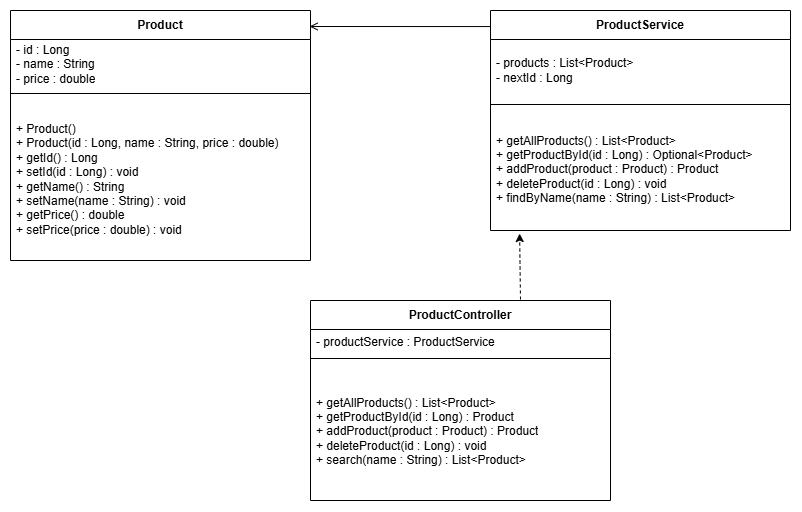

The diagram above was exported from draw.io. Its source (the exported page's mxGraphModel, read from the mxfile embedded in the PNG):
<mxGraphModel dx="860" dy="517" grid="1" gridSize="10" guides="1" tooltips="1" connect="1" arrows="1" fold="1" page="1" pageScale="1" pageWidth="850" pageHeight="1100" math="0" shadow="0">
  <root>
    <mxCell id="0" />
    <mxCell id="1" parent="0" />
    <mxCell id="7Oj-SEnoNtafmuY6Tc17-1" parent="1" style="swimlane;fontStyle=1;align=center;verticalAlign=middle;childLayout=stackLayout;horizontal=1;startSize=29;horizontalStack=0;resizeParent=1;resizeParentMax=0;resizeLast=0;collapsible=0;marginBottom=0;html=1;whiteSpace=wrap;" value="Product" vertex="1">
      <mxGeometry height="250" width="300" x="20" y="30" as="geometry" />
    </mxCell>
    <mxCell id="7Oj-SEnoNtafmuY6Tc17-2" parent="7Oj-SEnoNtafmuY6Tc17-1" style="text;html=1;strokeColor=none;fillColor=none;align=left;verticalAlign=middle;spacingLeft=4;spacingRight=4;overflow=hidden;rotatable=0;points=[[0,0.5],[1,0.5]];portConstraint=eastwest;whiteSpace=wrap;" value="&lt;div&gt;- id : Long&lt;/div&gt;&lt;div&gt;- name : String&lt;/div&gt;&lt;div&gt;- price : double&lt;/div&gt;" vertex="1">
      <mxGeometry height="50" width="300" y="29" as="geometry" />
    </mxCell>
    <mxCell id="7Oj-SEnoNtafmuY6Tc17-5" parent="7Oj-SEnoNtafmuY6Tc17-1" style="line;strokeWidth=1;fillColor=none;align=left;verticalAlign=middle;spacingTop=-1;spacingLeft=3;spacingRight=3;rotatable=0;labelPosition=right;points=[];portConstraint=eastwest;strokeColor=inherit;" value="" vertex="1">
      <mxGeometry height="8" width="300" y="79" as="geometry" />
    </mxCell>
    <mxCell id="7Oj-SEnoNtafmuY6Tc17-3" parent="7Oj-SEnoNtafmuY6Tc17-1" style="text;html=1;strokeColor=none;fillColor=none;align=left;verticalAlign=middle;spacingLeft=4;spacingRight=4;overflow=hidden;rotatable=0;points=[[0,0.5],[1,0.5]];portConstraint=eastwest;whiteSpace=wrap;" value="&lt;div&gt;+ Product()&lt;/div&gt;&lt;div&gt;+ Product(id : Long, name : String, price : double)&lt;/div&gt;&lt;div&gt;+ getId() : Long&lt;/div&gt;&lt;div&gt;+ setId(id : Long) : void&lt;/div&gt;&lt;div&gt;+ getName() : String&lt;/div&gt;&lt;div&gt;+ setName(name : String) : void&lt;/div&gt;&lt;div&gt;+ getPrice() : double&lt;/div&gt;&lt;div&gt;+ setPrice(price : double) : void&lt;/div&gt;" vertex="1">
      <mxGeometry height="163" width="300" y="87" as="geometry" />
    </mxCell>
    <mxCell id="V-RCq7KcbHLoso-jkl_2-1" parent="1" style="swimlane;fontStyle=1;align=center;verticalAlign=middle;childLayout=stackLayout;horizontal=1;startSize=29;horizontalStack=0;resizeParent=1;resizeParentMax=0;resizeLast=0;collapsible=0;marginBottom=0;html=1;whiteSpace=wrap;" value="ProductService" vertex="1">
      <mxGeometry height="220" width="300" x="500" y="30" as="geometry" />
    </mxCell>
    <mxCell id="V-RCq7KcbHLoso-jkl_2-2" parent="V-RCq7KcbHLoso-jkl_2-1" style="text;html=1;strokeColor=none;fillColor=none;align=left;verticalAlign=middle;spacingLeft=4;spacingRight=4;overflow=hidden;rotatable=0;points=[[0,0.5],[1,0.5]];portConstraint=eastwest;whiteSpace=wrap;" value="- products : List&amp;lt;Product&amp;gt;&lt;br&gt;- nextId : Long" vertex="1">
      <mxGeometry height="61" width="300" y="29" as="geometry" />
    </mxCell>
    <mxCell id="V-RCq7KcbHLoso-jkl_2-7" parent="V-RCq7KcbHLoso-jkl_2-1" style="line;strokeWidth=1;fillColor=none;align=left;verticalAlign=middle;spacingTop=-1;spacingLeft=3;spacingRight=3;rotatable=0;labelPosition=right;points=[];portConstraint=eastwest;strokeColor=inherit;labelPerimeter=1;" value="" vertex="1">
      <mxGeometry height="8" width="300" y="90" as="geometry" />
    </mxCell>
    <mxCell id="V-RCq7KcbHLoso-jkl_2-3" parent="V-RCq7KcbHLoso-jkl_2-1" style="text;html=1;strokeColor=none;fillColor=none;align=left;verticalAlign=middle;spacingLeft=4;spacingRight=4;overflow=hidden;rotatable=0;points=[[0,0.5],[1,0.5]];portConstraint=eastwest;whiteSpace=wrap;" value="+ getAllProducts() : List&amp;lt;Product&amp;gt;&lt;br/&gt;+ getProductById(id : Long) : Optional&amp;lt;Product&amp;gt;&lt;br/&gt;+ addProduct(product : Product) : Product&lt;br/&gt;+ deleteProduct(id : Long) : void&lt;br/&gt;+ findByName(name : String) : List&amp;lt;Product&amp;gt;" vertex="1">
      <mxGeometry height="122" width="300" y="98" as="geometry" />
    </mxCell>
    <mxCell id="V-RCq7KcbHLoso-jkl_2-4" parent="1" style="swimlane;fontStyle=1;align=center;verticalAlign=middle;childLayout=stackLayout;horizontal=1;startSize=29;horizontalStack=0;resizeParent=1;resizeParentMax=0;resizeLast=0;collapsible=0;marginBottom=0;html=1;whiteSpace=wrap;" value="ProductController" vertex="1">
      <mxGeometry height="200" width="300" x="320" y="320" as="geometry" />
    </mxCell>
    <mxCell id="V-RCq7KcbHLoso-jkl_2-5" parent="V-RCq7KcbHLoso-jkl_2-4" style="text;html=1;strokeColor=none;fillColor=none;align=left;verticalAlign=middle;spacingLeft=4;spacingRight=4;overflow=hidden;rotatable=0;points=[[0,0.5],[1,0.5]];portConstraint=eastwest;whiteSpace=wrap;" value="- productService : ProductService" vertex="1">
      <mxGeometry height="25" width="300" y="29" as="geometry" />
    </mxCell>
    <mxCell id="V-RCq7KcbHLoso-jkl_2-8" parent="V-RCq7KcbHLoso-jkl_2-4" style="line;strokeWidth=1;fillColor=none;align=left;verticalAlign=middle;spacingTop=-1;spacingLeft=3;spacingRight=3;rotatable=0;labelPosition=right;points=[];portConstraint=eastwest;strokeColor=inherit;labelPerimeter=1;" value="" vertex="1">
      <mxGeometry height="8" width="300" y="54" as="geometry" />
    </mxCell>
    <mxCell id="V-RCq7KcbHLoso-jkl_2-6" parent="V-RCq7KcbHLoso-jkl_2-4" style="text;html=1;strokeColor=none;fillColor=none;align=left;verticalAlign=middle;spacingLeft=4;spacingRight=4;overflow=hidden;rotatable=0;points=[[0,0.5],[1,0.5]];portConstraint=eastwest;whiteSpace=wrap;" value="+ getAllProducts() : List&amp;lt;Product&amp;gt;&lt;br&gt;+ getProductById(id : Long) : Product&lt;br&gt;+ addProduct(product : Product) : Product&lt;br&gt;+ deleteProduct(id : Long) : void&lt;br&gt;+ search(name : String) : List&amp;lt;Product&amp;gt;" vertex="1">
      <mxGeometry height="138" width="300" y="62" as="geometry" />
    </mxCell>
    <mxCell id="V-RCq7KcbHLoso-jkl_2-11" edge="1" parent="1" source="V-RCq7KcbHLoso-jkl_2-4" style="endArrow=classic;html=1;rounded=0;defaultLabelBackgroundColor=gap;strokeColor=default;dashed=1;exitX=0.7;exitY=-0.005;exitDx=0;exitDy=0;exitPerimeter=0;entryX=0.097;entryY=1.025;entryDx=0;entryDy=0;entryPerimeter=0;" target="V-RCq7KcbHLoso-jkl_2-3" value="">
      <mxGeometry height="50" relative="1" width="50" as="geometry">
        <mxPoint x="530" y="310" as="sourcePoint" />
        <mxPoint x="530" y="260" as="targetPoint" />
      </mxGeometry>
    </mxCell>
    <mxCell id="V-RCq7KcbHLoso-jkl_2-12" edge="1" parent="1" source="V-RCq7KcbHLoso-jkl_2-1" style="endArrow=open;html=1;rounded=0;defaultLabelBackgroundColor=gap;entryX=0.997;entryY=0.064;entryDx=0;entryDy=0;entryPerimeter=0;endFill=0;exitX=0;exitY=0.073;exitDx=0;exitDy=0;exitPerimeter=0;" target="7Oj-SEnoNtafmuY6Tc17-1" value="">
      <mxGeometry height="50" relative="1" width="50" as="geometry">
        <mxPoint x="490" y="46" as="sourcePoint" />
        <mxPoint x="430" y="160" as="targetPoint" />
      </mxGeometry>
    </mxCell>
  </root>
</mxGraphModel>